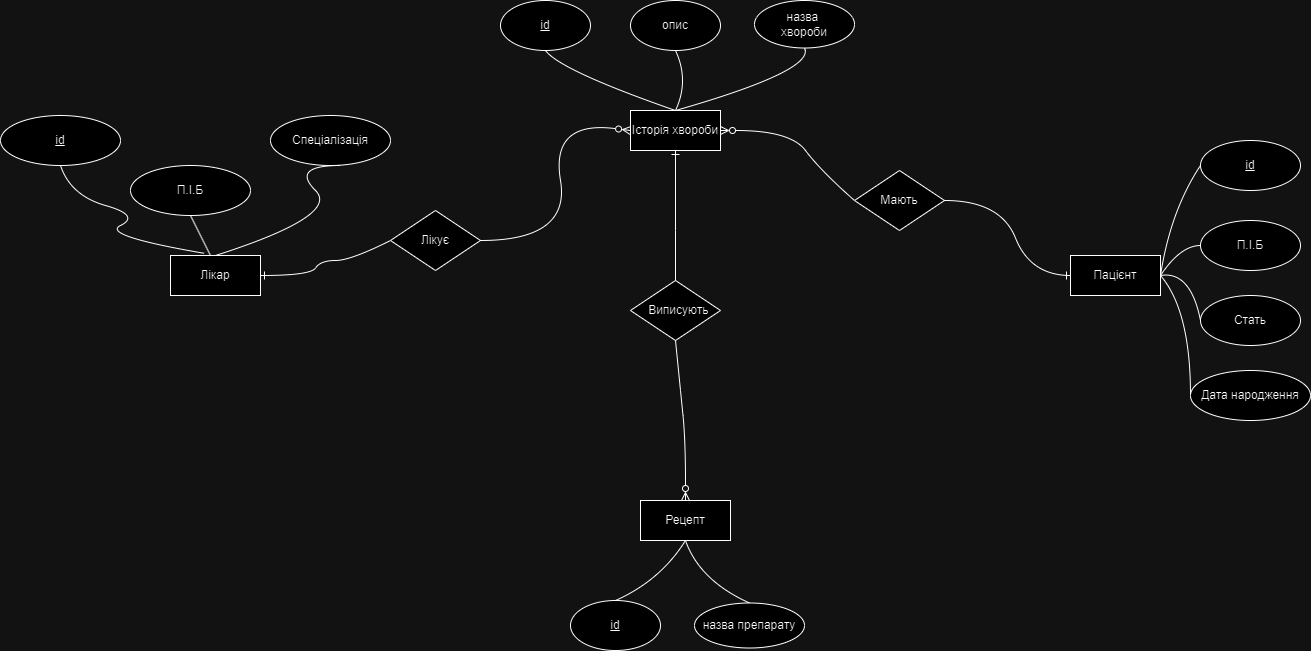

The diagram above was exported from draw.io. Its source (the exported page's mxGraphModel, read from the mxfile embedded in the PNG):
<mxGraphModel dx="1869" dy="567" grid="1" gridSize="10" guides="1" tooltips="1" connect="1" arrows="1" fold="1" page="1" pageScale="1" pageWidth="827" pageHeight="1169" math="0" shadow="0">
  <root>
    <mxCell id="0" />
    <mxCell id="1" parent="0" />
    <mxCell id="EYuMTao5vbD9je8HPkK4-1" value="Пацієнт" style="rounded=0;whiteSpace=wrap;html=1;" parent="1" vertex="1">
      <mxGeometry x="680" y="295" width="90" height="40" as="geometry" />
    </mxCell>
    <mxCell id="EYuMTao5vbD9je8HPkK4-3" value="Лікар" style="rounded=0;whiteSpace=wrap;html=1;" parent="1" vertex="1">
      <mxGeometry x="-220" y="295" width="90" height="40" as="geometry" />
    </mxCell>
    <mxCell id="EYuMTao5vbD9je8HPkK4-5" value="Історія хвороби" style="rounded=0;whiteSpace=wrap;html=1;" parent="1" vertex="1">
      <mxGeometry x="240" y="150" width="90" height="40" as="geometry" />
    </mxCell>
    <mxCell id="EYuMTao5vbD9je8HPkK4-7" value="id" style="ellipse;whiteSpace=wrap;html=1;fontStyle=4" parent="1" vertex="1">
      <mxGeometry x="810" y="180" width="100" height="50" as="geometry" />
    </mxCell>
    <mxCell id="EYuMTao5vbD9je8HPkK4-9" value="П.І.Б" style="ellipse;whiteSpace=wrap;html=1;" parent="1" vertex="1">
      <mxGeometry x="810" y="260" width="100" height="50" as="geometry" />
    </mxCell>
    <mxCell id="EYuMTao5vbD9je8HPkK4-10" value="Стать" style="ellipse;whiteSpace=wrap;html=1;" parent="1" vertex="1">
      <mxGeometry x="810" y="335" width="100" height="50" as="geometry" />
    </mxCell>
    <mxCell id="EYuMTao5vbD9je8HPkK4-11" value="Дата народження" style="ellipse;whiteSpace=wrap;html=1;" parent="1" vertex="1">
      <mxGeometry x="800" y="410" width="120" height="50" as="geometry" />
    </mxCell>
    <mxCell id="EYuMTao5vbD9je8HPkK4-19" value="id" style="ellipse;whiteSpace=wrap;html=1;fontStyle=4" parent="1" vertex="1">
      <mxGeometry x="-390" y="155" width="120" height="50" as="geometry" />
    </mxCell>
    <mxCell id="EYuMTao5vbD9je8HPkK4-22" value="П.І.Б" style="ellipse;whiteSpace=wrap;html=1;" parent="1" vertex="1">
      <mxGeometry x="-260" y="205" width="120" height="50" as="geometry" />
    </mxCell>
    <mxCell id="EYuMTao5vbD9je8HPkK4-23" value="Спеціалізація" style="ellipse;whiteSpace=wrap;html=1;" parent="1" vertex="1">
      <mxGeometry x="-120" y="155" width="120" height="50" as="geometry" />
    </mxCell>
    <mxCell id="EYuMTao5vbD9je8HPkK4-24" value="" style="endArrow=none;html=1;rounded=0;exitX=0.444;exitY=0;exitDx=0;exitDy=0;exitPerimeter=0;" parent="1" source="EYuMTao5vbD9je8HPkK4-3" edge="1">
      <mxGeometry width="50" height="50" relative="1" as="geometry">
        <mxPoint x="-250" y="305" as="sourcePoint" />
        <mxPoint x="-200" y="255" as="targetPoint" />
        <Array as="points" />
      </mxGeometry>
    </mxCell>
    <mxCell id="EYuMTao5vbD9je8HPkK4-25" value="" style="curved=1;endArrow=none;html=1;rounded=0;entryX=0.5;entryY=1;entryDx=0;entryDy=0;exitX=0.378;exitY=-0.054;exitDx=0;exitDy=0;exitPerimeter=0;endFill=0;" parent="1" source="EYuMTao5vbD9je8HPkK4-3" target="EYuMTao5vbD9je8HPkK4-19" edge="1">
      <mxGeometry width="50" height="50" relative="1" as="geometry">
        <mxPoint x="-270" y="305" as="sourcePoint" />
        <mxPoint x="-200" y="255" as="targetPoint" />
        <Array as="points">
          <mxPoint x="-290" y="275" />
          <mxPoint x="-250" y="255" />
          <mxPoint x="-320" y="235" />
        </Array>
      </mxGeometry>
    </mxCell>
    <mxCell id="EYuMTao5vbD9je8HPkK4-26" value="" style="curved=1;endArrow=none;html=1;rounded=0;exitX=0.5;exitY=0;exitDx=0;exitDy=0;endFill=0;" parent="1" source="EYuMTao5vbD9je8HPkK4-3" edge="1">
      <mxGeometry width="50" height="50" relative="1" as="geometry">
        <mxPoint x="-100" y="255" as="sourcePoint" />
        <mxPoint x="-50" y="205" as="targetPoint" />
        <Array as="points">
          <mxPoint x="-50" y="255" />
          <mxPoint x="-100" y="205" />
        </Array>
      </mxGeometry>
    </mxCell>
    <mxCell id="EYuMTao5vbD9je8HPkK4-31" value="Рецепт" style="rounded=0;whiteSpace=wrap;html=1;" parent="1" vertex="1">
      <mxGeometry x="250" y="540" width="90" height="40" as="geometry" />
    </mxCell>
    <mxCell id="EYuMTao5vbD9je8HPkK4-33" value="id" style="ellipse;whiteSpace=wrap;html=1;fontStyle=4" parent="1" vertex="1">
      <mxGeometry x="110" y="40" width="90" height="50" as="geometry" />
    </mxCell>
    <mxCell id="EYuMTao5vbD9je8HPkK4-35" value="назва&amp;nbsp;&lt;br&gt;хвороби" style="ellipse;whiteSpace=wrap;html=1;" parent="1" vertex="1">
      <mxGeometry x="364" y="40" width="100" height="47.5" as="geometry" />
    </mxCell>
    <mxCell id="EYuMTao5vbD9je8HPkK4-36" value="опис" style="ellipse;whiteSpace=wrap;html=1;" parent="1" vertex="1">
      <mxGeometry x="240" y="40" width="90" height="50" as="geometry" />
    </mxCell>
    <mxCell id="EYuMTao5vbD9je8HPkK4-38" value="id" style="ellipse;whiteSpace=wrap;html=1;fontStyle=4" parent="1" vertex="1">
      <mxGeometry x="180" y="640" width="90" height="50" as="geometry" />
    </mxCell>
    <mxCell id="EYuMTao5vbD9je8HPkK4-39" value="назва препарату" style="ellipse;whiteSpace=wrap;html=1;" parent="1" vertex="1">
      <mxGeometry x="304" y="642.5" width="110" height="45" as="geometry" />
    </mxCell>
    <mxCell id="EYuMTao5vbD9je8HPkK4-57" value="" style="curved=1;endArrow=none;html=1;rounded=0;endFill=0;entryX=0.5;entryY=1;entryDx=0;entryDy=0;exitX=0.5;exitY=0;exitDx=0;exitDy=0;" parent="1" source="EYuMTao5vbD9je8HPkK4-5" target="EYuMTao5vbD9je8HPkK4-33" edge="1">
      <mxGeometry width="50" height="50" relative="1" as="geometry">
        <mxPoint x="170" y="160" as="sourcePoint" />
        <mxPoint x="220" y="110" as="targetPoint" />
        <Array as="points">
          <mxPoint x="170" y="110" />
        </Array>
      </mxGeometry>
    </mxCell>
    <mxCell id="EYuMTao5vbD9je8HPkK4-58" value="" style="curved=1;endArrow=none;html=1;rounded=0;endFill=0;entryX=0.5;entryY=1;entryDx=0;entryDy=0;exitX=0.5;exitY=0;exitDx=0;exitDy=0;" parent="1" source="EYuMTao5vbD9je8HPkK4-5" target="EYuMTao5vbD9je8HPkK4-35" edge="1">
      <mxGeometry width="50" height="50" relative="1" as="geometry">
        <mxPoint x="280" y="140" as="sourcePoint" />
        <mxPoint x="410" y="90" as="targetPoint" />
        <Array as="points">
          <mxPoint x="425" y="110" />
        </Array>
      </mxGeometry>
    </mxCell>
    <mxCell id="EYuMTao5vbD9je8HPkK4-61" value="" style="curved=1;endArrow=none;html=1;rounded=0;endFill=0;entryX=0.5;entryY=1;entryDx=0;entryDy=0;exitX=0.5;exitY=0;exitDx=0;exitDy=0;" parent="1" source="EYuMTao5vbD9je8HPkK4-5" target="EYuMTao5vbD9je8HPkK4-36" edge="1">
      <mxGeometry width="50" height="50" relative="1" as="geometry">
        <mxPoint x="414" y="160" as="sourcePoint" />
        <mxPoint x="284" y="100" as="targetPoint" />
        <Array as="points">
          <mxPoint x="299" y="120" />
        </Array>
      </mxGeometry>
    </mxCell>
    <mxCell id="EYuMTao5vbD9je8HPkK4-62" value="" style="curved=1;endArrow=none;html=1;rounded=0;endFill=0;exitX=0.5;exitY=0;exitDx=0;exitDy=0;" parent="1" source="EYuMTao5vbD9je8HPkK4-39" edge="1">
      <mxGeometry width="50" height="50" relative="1" as="geometry">
        <mxPoint x="424" y="660" as="sourcePoint" />
        <mxPoint x="295" y="580" as="targetPoint" />
        <Array as="points">
          <mxPoint x="309" y="620" />
        </Array>
      </mxGeometry>
    </mxCell>
    <mxCell id="EYuMTao5vbD9je8HPkK4-63" value="" style="curved=1;endArrow=none;html=1;rounded=0;endFill=0;entryX=0.5;entryY=1;entryDx=0;entryDy=0;exitX=0.5;exitY=0;exitDx=0;exitDy=0;" parent="1" source="EYuMTao5vbD9je8HPkK4-38" target="EYuMTao5vbD9je8HPkK4-31" edge="1">
      <mxGeometry width="50" height="50" relative="1" as="geometry">
        <mxPoint x="270" y="633" as="sourcePoint" />
        <mxPoint x="206" y="570" as="targetPoint" />
        <Array as="points">
          <mxPoint x="270" y="620" />
        </Array>
      </mxGeometry>
    </mxCell>
    <mxCell id="EYuMTao5vbD9je8HPkK4-65" value="" style="curved=1;endArrow=none;html=1;rounded=0;endFill=0;entryX=1;entryY=0.5;entryDx=0;entryDy=0;exitX=0;exitY=0.5;exitDx=0;exitDy=0;" parent="1" source="EYuMTao5vbD9je8HPkK4-7" target="EYuMTao5vbD9je8HPkK4-1" edge="1">
      <mxGeometry width="50" height="50" relative="1" as="geometry">
        <mxPoint x="794" y="270" as="sourcePoint" />
        <mxPoint x="730" y="207" as="targetPoint" />
        <Array as="points">
          <mxPoint x="780" y="250" />
        </Array>
      </mxGeometry>
    </mxCell>
    <mxCell id="EYuMTao5vbD9je8HPkK4-66" value="" style="curved=1;endArrow=none;html=1;rounded=0;endFill=0;entryX=1;entryY=0.5;entryDx=0;entryDy=0;exitX=0;exitY=0.5;exitDx=0;exitDy=0;" parent="1" source="EYuMTao5vbD9je8HPkK4-9" target="EYuMTao5vbD9je8HPkK4-1" edge="1">
      <mxGeometry width="50" height="50" relative="1" as="geometry">
        <mxPoint x="820" y="215" as="sourcePoint" />
        <mxPoint x="760" y="325" as="targetPoint" />
        <Array as="points">
          <mxPoint x="790" y="285" />
        </Array>
      </mxGeometry>
    </mxCell>
    <mxCell id="EYuMTao5vbD9je8HPkK4-67" value="" style="curved=1;endArrow=none;html=1;rounded=0;endFill=0;entryX=1;entryY=0.5;entryDx=0;entryDy=0;exitX=0;exitY=0.5;exitDx=0;exitDy=0;" parent="1" source="EYuMTao5vbD9je8HPkK4-10" target="EYuMTao5vbD9je8HPkK4-1" edge="1">
      <mxGeometry width="50" height="50" relative="1" as="geometry">
        <mxPoint x="830" y="225" as="sourcePoint" />
        <mxPoint x="770" y="335" as="targetPoint" />
        <Array as="points">
          <mxPoint x="800" y="310" />
        </Array>
      </mxGeometry>
    </mxCell>
    <mxCell id="EYuMTao5vbD9je8HPkK4-68" value="" style="curved=1;endArrow=none;html=1;rounded=0;endFill=0;entryX=1;entryY=0.5;entryDx=0;entryDy=0;exitX=0;exitY=0.5;exitDx=0;exitDy=0;" parent="1" source="EYuMTao5vbD9je8HPkK4-11" target="EYuMTao5vbD9je8HPkK4-1" edge="1">
      <mxGeometry width="50" height="50" relative="1" as="geometry">
        <mxPoint x="840" y="235" as="sourcePoint" />
        <mxPoint x="780" y="345" as="targetPoint" />
        <Array as="points">
          <mxPoint x="800" y="350" />
        </Array>
      </mxGeometry>
    </mxCell>
    <mxCell id="EYuMTao5vbD9je8HPkK4-69" value="Лікує" style="rhombus;whiteSpace=wrap;html=1;" parent="1" vertex="1">
      <mxGeometry y="250" width="90" height="60" as="geometry" />
    </mxCell>
    <mxCell id="EYuMTao5vbD9je8HPkK4-70" value="Мають" style="rhombus;whiteSpace=wrap;html=1;" parent="1" vertex="1">
      <mxGeometry x="464" y="210" width="90" height="60" as="geometry" />
    </mxCell>
    <mxCell id="EYuMTao5vbD9je8HPkK4-71" value="&amp;nbsp; Виписують" style="rhombus;whiteSpace=wrap;html=1;" parent="1" vertex="1">
      <mxGeometry x="240" y="320" width="90" height="60" as="geometry" />
    </mxCell>
    <mxCell id="EYuMTao5vbD9je8HPkK4-72" value="" style="curved=1;endArrow=none;html=1;rounded=0;entryX=0;entryY=0.5;entryDx=0;entryDy=0;exitX=1;exitY=0.5;exitDx=0;exitDy=0;endFill=0;startArrow=ERone;startFill=0;" parent="1" source="EYuMTao5vbD9je8HPkK4-3" target="EYuMTao5vbD9je8HPkK4-69" edge="1">
      <mxGeometry width="50" height="50" relative="1" as="geometry">
        <mxPoint x="-130" y="315" as="sourcePoint" />
        <mxPoint x="-80" y="265" as="targetPoint" />
        <Array as="points">
          <mxPoint x="-80" y="315" />
          <mxPoint x="-70" y="300" />
          <mxPoint x="-40" y="300" />
        </Array>
      </mxGeometry>
    </mxCell>
    <mxCell id="EYuMTao5vbD9je8HPkK4-74" value="" style="curved=1;endArrow=ERzeroToMany;html=1;rounded=0;entryX=0;entryY=0.5;entryDx=0;entryDy=0;exitX=1;exitY=0.5;exitDx=0;exitDy=0;endFill=0;" parent="1" source="EYuMTao5vbD9je8HPkK4-69" target="EYuMTao5vbD9je8HPkK4-5" edge="1">
      <mxGeometry width="50" height="50" relative="1" as="geometry">
        <mxPoint x="110" y="280" as="sourcePoint" />
        <mxPoint x="250" y="255" as="targetPoint" />
        <Array as="points">
          <mxPoint x="180" y="280" />
          <mxPoint x="160" y="160" />
        </Array>
      </mxGeometry>
    </mxCell>
    <mxCell id="EYuMTao5vbD9je8HPkK4-75" value="" style="curved=1;endArrow=ERone;html=1;rounded=0;entryX=0.5;entryY=1;entryDx=0;entryDy=0;exitX=0.5;exitY=0;exitDx=0;exitDy=0;endFill=0;" parent="1" source="EYuMTao5vbD9je8HPkK4-71" target="EYuMTao5vbD9je8HPkK4-5" edge="1">
      <mxGeometry width="50" height="50" relative="1" as="geometry">
        <mxPoint x="270" y="270" as="sourcePoint" />
        <mxPoint x="320" y="220" as="targetPoint" />
        <Array as="points">
          <mxPoint x="285" y="270" />
        </Array>
      </mxGeometry>
    </mxCell>
    <mxCell id="EYuMTao5vbD9je8HPkK4-76" value="" style="curved=1;endArrow=ERzeroToMany;html=1;rounded=0;entryX=0.5;entryY=0;entryDx=0;entryDy=0;exitX=0.5;exitY=1;exitDx=0;exitDy=0;endFill=0;" parent="1" source="EYuMTao5vbD9je8HPkK4-71" target="EYuMTao5vbD9je8HPkK4-31" edge="1">
      <mxGeometry width="50" height="50" relative="1" as="geometry">
        <mxPoint x="280" y="410" as="sourcePoint" />
        <mxPoint x="420" y="385" as="targetPoint" />
        <Array as="points">
          <mxPoint x="290" y="430" />
          <mxPoint x="295" y="480" />
        </Array>
      </mxGeometry>
    </mxCell>
    <mxCell id="EYuMTao5vbD9je8HPkK4-77" value="" style="curved=1;endArrow=none;html=1;rounded=0;entryX=0;entryY=0.5;entryDx=0;entryDy=0;exitX=1;exitY=0.5;exitDx=0;exitDy=0;startArrow=ERzeroToMany;startFill=0;endFill=0;" parent="1" source="EYuMTao5vbD9je8HPkK4-5" target="EYuMTao5vbD9je8HPkK4-70" edge="1">
      <mxGeometry width="50" height="50" relative="1" as="geometry">
        <mxPoint x="350" y="175" as="sourcePoint" />
        <mxPoint x="490" y="150" as="targetPoint" />
        <Array as="points">
          <mxPoint x="400" y="170" />
          <mxPoint x="430" y="210" />
        </Array>
      </mxGeometry>
    </mxCell>
    <mxCell id="EYuMTao5vbD9je8HPkK4-78" value="" style="curved=1;endArrow=ERone;html=1;rounded=0;entryX=0;entryY=0.5;entryDx=0;entryDy=0;exitX=1;exitY=0.5;exitDx=0;exitDy=0;endFill=0;" parent="1" source="EYuMTao5vbD9je8HPkK4-70" target="EYuMTao5vbD9je8HPkK4-1" edge="1">
      <mxGeometry width="50" height="50" relative="1" as="geometry">
        <mxPoint x="580" y="255" as="sourcePoint" />
        <mxPoint x="720" y="230" as="targetPoint" />
        <Array as="points">
          <mxPoint x="610" y="240" />
          <mxPoint x="640" y="315" />
        </Array>
      </mxGeometry>
    </mxCell>
  </root>
</mxGraphModel>